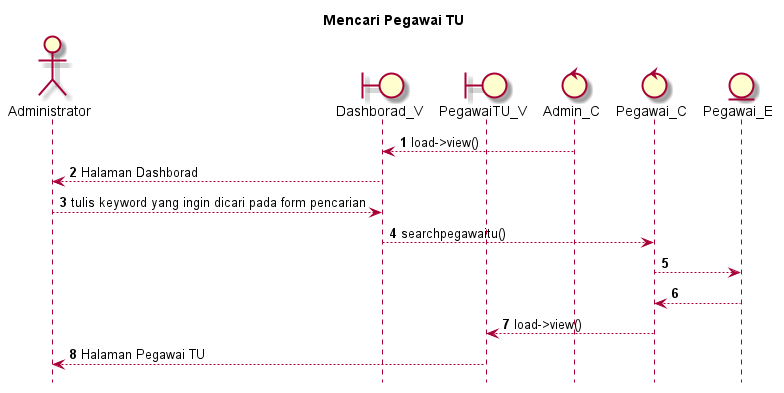

The diagram above was rendered by PlantUML. Its source (embedded in the PNG):
@startuml

autonumber
hide footbox
title Mencari Pegawai TU

Actor Administrator
boundary Dashborad_V
boundary PegawaiTU_V
control Admin_C
control Pegawai_C
Entity Pegawai_E

Admin_C --> Dashborad_V: load->view()
Dashborad_V --> Administrator: Halaman Dashborad
Administrator --> Dashborad_V: tulis keyword yang ingin dicari pada form pencarian
Dashborad_V --> Pegawai_C: searchpegawaitu()
Pegawai_C --> Pegawai_E:
    
    Pegawai_E --> Pegawai_C:
    Pegawai_C --> PegawaiTU_V: load->view()
    PegawaiTU_V --> Administrator: Halaman Pegawai TU

@enduml